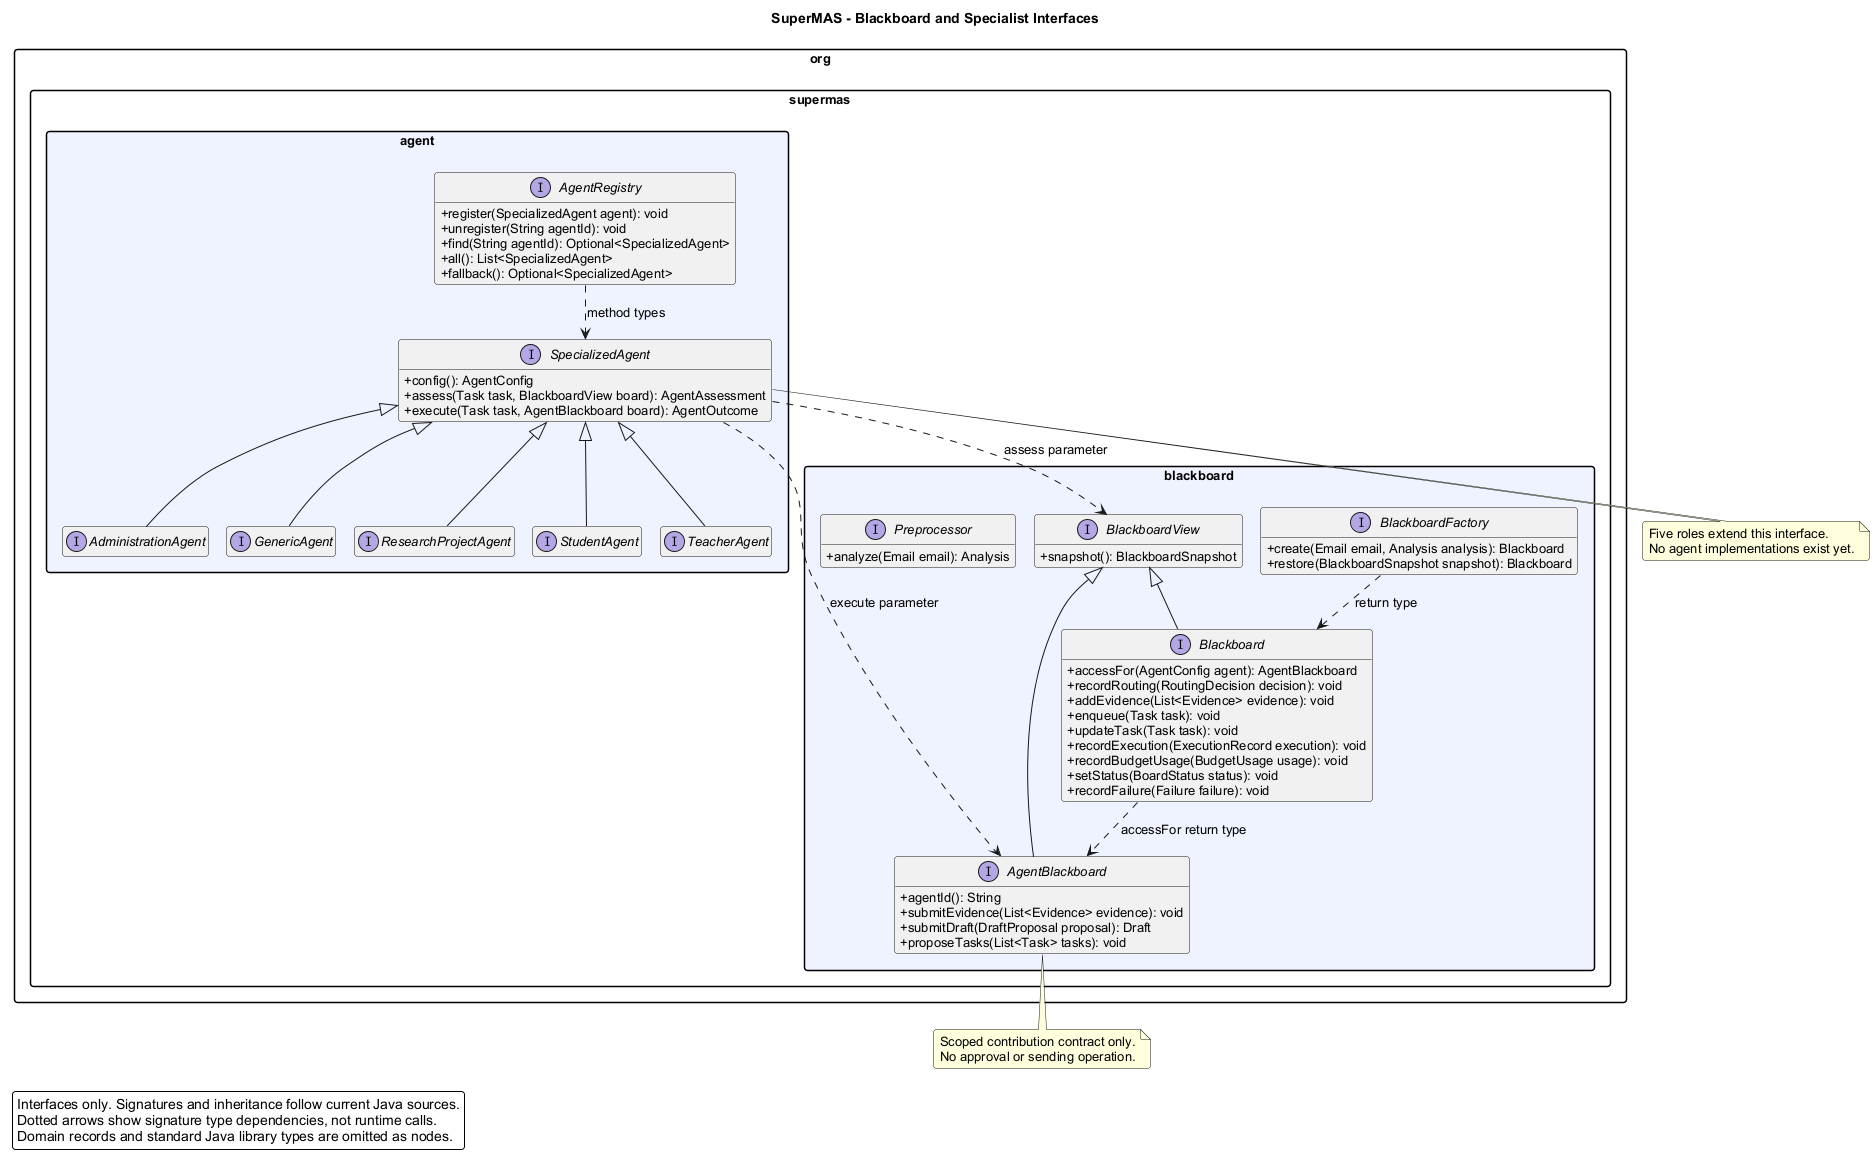

The diagram above was rendered by PlantUML. Its source (embedded in the PNG):
@startuml
!pragma layout smetana
skinparam backgroundColor #FFFFFF
skinparam shadowing false
skinparam roundcorner 6
skinparam defaultFontName Arial
skinparam defaultFontSize 13
skinparam classAttributeIconSize 0
skinparam packageStyle rectangle
skinparam nodesep 35
skinparam ranksep 45
hide empty members

title SuperMAS - Blackboard and Specialist Interfaces

top to bottom direction

package "org.supermas.blackboard" #EEF2FF {
interface AgentBlackboard {
  +agentId(): String
  +submitEvidence(List<Evidence> evidence): void
  +submitDraft(DraftProposal proposal): Draft
  +proposeTasks(List<Task> tasks): void
}
interface Blackboard {
  +accessFor(AgentConfig agent): AgentBlackboard
  +recordRouting(RoutingDecision decision): void
  +addEvidence(List<Evidence> evidence): void
  +enqueue(Task task): void
  +updateTask(Task task): void
  +recordExecution(ExecutionRecord execution): void
  +recordBudgetUsage(BudgetUsage usage): void
  +setStatus(BoardStatus status): void
  +recordFailure(Failure failure): void
}
interface BlackboardFactory {
  +create(Email email, Analysis analysis): Blackboard
  +restore(BlackboardSnapshot snapshot): Blackboard
}
interface BlackboardView {
  +snapshot(): BlackboardSnapshot
}
interface Preprocessor {
  +analyze(Email email): Analysis
}
}
package "org.supermas.agent" #EEF2FF {
interface AdministrationAgent {
}
interface AgentRegistry {
  +register(SpecializedAgent agent): void
  +unregister(String agentId): void
  +find(String agentId): Optional<SpecializedAgent>
  +all(): List<SpecializedAgent>
  +fallback(): Optional<SpecializedAgent>
}
interface GenericAgent {
}
interface ResearchProjectAgent {
}
interface SpecializedAgent {
  +config(): AgentConfig
  +assess(Task task, BlackboardView board): AgentAssessment
  +execute(Task task, AgentBlackboard board): AgentOutcome
}
interface StudentAgent {
}
interface TeacherAgent {
}
}
BlackboardView <|-- AgentBlackboard
BlackboardView <|-- Blackboard
SpecializedAgent <|-- AdministrationAgent
SpecializedAgent <|-- GenericAgent
SpecializedAgent <|-- ResearchProjectAgent
SpecializedAgent <|-- StudentAgent
SpecializedAgent <|-- TeacherAgent
AgentRegistry ..> SpecializedAgent : method types
SpecializedAgent ..> BlackboardView : assess parameter
SpecializedAgent ..> AgentBlackboard : execute parameter
BlackboardFactory ..> Blackboard : return type
Blackboard ..> AgentBlackboard : accessFor return type
note bottom of AgentBlackboard
Scoped contribution contract only.
No approval or sending operation.
end note
note bottom of SpecializedAgent
Five roles extend this interface.
No agent implementations exist yet.
end note
legend bottom left
Interfaces only. Signatures and inheritance follow current Java sources.
Dotted arrows show signature type dependencies, not runtime calls.
Domain records and standard Java library types are omitted as nodes.
endlegend
@enduml